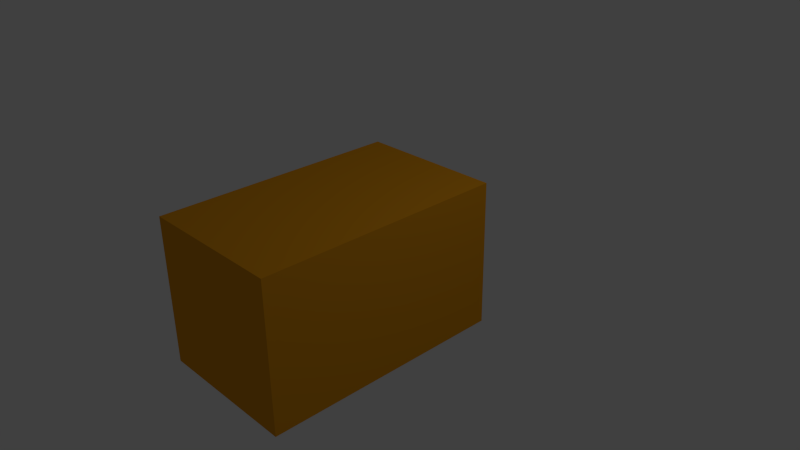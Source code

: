 # Source: BlenderFleaTest.blend  (saved by Blender 2.75.0; exported with 4.5.12 LTS)
import bpy
from mathutils import Matrix  # noqa: F401  (used for matrix-valued properties, if any)

bpy.ops.wm.read_factory_settings(use_empty=True)
scene = bpy.context.scene
scene.name = 'Scene'

# ---- collections
col_collection_1 = bpy.data.collections.new('Collection 1'); scene.collection.children.link(col_collection_1)

# ---- materials (node trees are filled in below, after node groups)
mat_material = bpy.data.materials.new('Material')
mat_material.alpha_threshold = 0.0
mat_material.use_transparent_shadow = False
mat_material.diffuse_color = (0.8, 0.3316, 0.01023, 1.0)
mat_material.roughness = 0.5
mat_material.line_color = (0.0, 0.0, 0.0, 1.0)

# ---- material node trees

# ---- world
world_world = bpy.data.worlds.new('World'); scene.world = world_world
world_world.color = (0.05088, 0.05088, 0.05088)
world_world.use_sun_shadow = False
world_world.sun_shadow_jitter_overblur = 0.0
world_world.cycles.sampling_method = 'MANUAL'
world_world.cycles.sample_map_resolution = 256

# ---- cameras
cam_camera = bpy.data.cameras.new('Camera')
cam_camera.clip_end = 100.0
cam_camera.lens = 35.0
cam_camera.sensor_width = 32.0
cam_camera.sensor_height = 18.0
cam_camera.ortho_scale = 7.314
cam_camera.dof.focus_distance = 0.0
cam_camera.dof.aperture_fstop = 128.0

# ---- lights
light_lamp = bpy.data.lights.new('Lamp', 'POINT')
light_lamp.transmission_factor = 0.0
light_lamp.cutoff_distance = 30.0
light_lamp.energy = 100.0
light_lamp.shadow_buffer_clip_start = 1.001
light_lamp.shadow_soft_size = 0.1
light_lamp.shadow_maximum_resolution = 0.006
light_lamp.use_absolute_resolution = True
light_lamp.cycles.use_multiple_importance_sampling = False

# ---- meshes
me_cube = bpy.data.meshes.new('Cube')
me_cube.from_pydata([(1.0, 1.0, -1.0), (1.0, -2.367, -1.0), (-1.0, -2.367, -1.0), (-1.0, 1.0, -1.0), (1.0, 1.0, 1.0), (1.0, -2.367, 1.0), (-1.0, -2.367, 1.0), (-1.0, 1.0, 1.0)], [], [(0, 1, 2, 3), (4, 7, 6, 5), (0, 4, 5, 1), (1, 5, 6, 2), (2, 6, 7, 3), (4, 0, 3, 7)])
me_cube.materials.append(mat_material)
me_cube.use_remesh_preserve_volume = False
me_cube.use_remesh_preserve_attributes = False
me_cube.use_mirror_vertex_groups = False
me_cube.update()

# ---- objects
ob_cube = bpy.data.objects.new('Cube', me_cube)
ob_lamp = bpy.data.objects.new('Lamp', light_lamp)
ob_camera = bpy.data.objects.new('Camera', cam_camera)

# ---- transforms, parenting, visibility, modifiers, constraints
ob_cube.location = (0.0, 0.0, 0.0)
ob_cube.lock_rotations_4d = False
ob_cube.empty_display_type = 'ARROWS'
ob_cube.lineart.crease_threshold = 0.0
ob_lamp.location = (4.076, 1.005, 5.904)
ob_lamp.rotation_euler = (0.6503, 0.05522, 1.866)
ob_lamp.lock_rotations_4d = False
ob_lamp.empty_display_type = 'ARROWS'
ob_lamp.color = (0.0, 0.0, 0.0, 0.0)
ob_lamp.lineart.crease_threshold = 0.0
ob_camera.location = (7.481, -6.508, 5.344)
ob_camera.rotation_euler = (1.109, 0.01082, 0.8149)
ob_camera.lock_rotations_4d = False
ob_camera.empty_display_type = 'ARROWS'
ob_camera.color = (0.0, 0.0, 0.0, 0.0)
ob_camera.display_type = 'WIRE'
ob_camera.lineart.crease_threshold = 0.0

# ---- collection membership
col_collection_1.objects.link(ob_cube)
col_collection_1.objects.link(ob_lamp)
col_collection_1.objects.link(ob_camera)

# ---- scene / render settings (as saved in the file)
scene.camera = ob_camera
scene.frame_start = 1; scene.frame_end = 250; scene.frame_set(1)
scene.render.engine = 'BLENDER_EEVEE_NEXT'
scene.render.resolution_percentage = 50
scene.render.dither_intensity = 0.0
scene.cycles.use_denoising = False
scene.cycles.samples = 10
scene.cycles.sampling_pattern = 'TABULATED_SOBOL'
scene.cycles.light_sampling_threshold = 0.0
scene.cycles.use_adaptive_sampling = False
scene.cycles.use_light_tree = False
scene.cycles.blur_glossy = 0.0
scene.cycles.pixel_filter_type = 'GAUSSIAN'
scene.cycles.sample_clamp_indirect = 0.0
scene.view_settings.view_transform = 'Standard'
bpy.context.view_layer.update()
